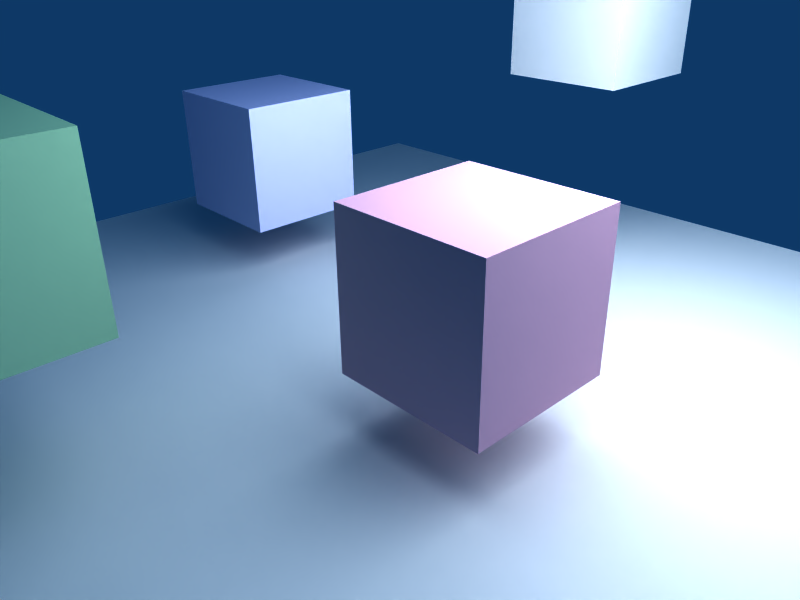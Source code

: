 # Source: demo.blend  (saved by Blender 2.49.2; exported with 4.5.12 LTS)
import bpy
from mathutils import Matrix  # noqa: F401  (used for matrix-valued properties, if any)

bpy.ops.wm.read_factory_settings(use_empty=True)
scene = bpy.context.scene
scene.name = 'Scene'

# ---- collections
col_collection_1 = bpy.data.collections.new('Collection 1'); scene.collection.children.link(col_collection_1)

# ---- materials (node trees are filled in below, after node groups)
mat_material_001 = bpy.data.materials.new('Material.001')
mat_material_001.alpha_threshold = 0.0
mat_material_001.diffuse_color = (0.81, 0.6, 0.68, 1.0)
mat_material_001.roughness = 0.5
mat_material_001.line_color = (0.0, 0.0, 0.0, 1.0)
mat_material_002 = bpy.data.materials.new('Material.002')
mat_material_002.alpha_threshold = 0.0
mat_material_002.diffuse_color = (0.7, 0.71, 0.87, 1.0)
mat_material_002.roughness = 0.5
mat_material_002.line_color = (0.0, 0.0, 0.0, 1.0)
mat_material_003 = bpy.data.materials.new('Material.003')
mat_material_003.alpha_threshold = 0.0
mat_material_003.diffuse_color = (0.61, 0.8, 0.62, 1.0)
mat_material_003.roughness = 0.5
mat_material_003.line_color = (0.0, 0.0, 0.0, 1.0)

# ---- material node trees

# ---- world
world_world = bpy.data.worlds.new('World'); scene.world = world_world
world_world.color = (0.05656, 0.2208, 0.4)
world_world.use_sun_shadow = False
world_world.sun_shadow_jitter_overblur = 0.0
world_world.cycles.sampling_method = 'MANUAL'
world_world.cycles.sample_map_resolution = 256

# ---- cameras
cam_camera = bpy.data.cameras.new('Camera')
cam_camera.passepartout_alpha = 0.2
cam_camera.clip_end = 100.0
cam_camera.lens = 35.0
cam_camera.ortho_scale = 7.314
cam_camera.show_passepartout = False
cam_camera.show_safe_areas = True
cam_camera.dof.focus_distance = 0.0
cam_camera.dof.aperture_fstop = 128.0

# ---- lights
light_spot = bpy.data.lights.new('Spot', 'POINT')
light_spot.transmission_factor = 0.0
light_spot.cutoff_distance = 30.0
light_spot.energy = 100.0
light_spot.shadow_buffer_clip_start = 1.001
light_spot.shadow_soft_size = 1.0
light_spot.shadow_maximum_resolution = 0.006
light_spot.use_absolute_resolution = True
light_spot.cycles.use_multiple_importance_sampling = False

# ---- meshes
me_cube_004 = bpy.data.meshes.new('Cube.004')
me_cube_004.from_pydata([(1.0, 1.0, -1.0), (1.0, -1.0, -1.0), (-1.0, -1.0, -1.0), (-1.0, 1.0, -1.0), (1.0, 1.0, 1.0), (1.0, -1.0, 1.0), (-1.0, -1.0, 1.0), (-1.0, 1.0, 1.0)], [], [(0, 1, 2, 3), (4, 7, 6, 5), (0, 4, 5, 1), (1, 5, 6, 2), (2, 6, 7, 3), (4, 0, 3, 7)])
me_cube_004.materials.append(mat_material_001)
me_cube_004.use_remesh_preserve_volume = False
me_cube_004.use_remesh_preserve_attributes = False
me_cube_004.use_mirror_vertex_groups = False
me_cube_004.update()
me_cube_003 = bpy.data.meshes.new('Cube.003')
me_cube_003.from_pydata([(1.0, 1.0, -1.0), (1.0, -1.0, -1.0), (-1.0, -1.0, -1.0), (-1.0, 1.0, -1.0), (1.0, 1.0, 1.0), (1.0, -1.0, 1.0), (-1.0, -1.0, 1.0), (-1.0, 1.0, 1.0)], [], [(0, 1, 2, 3), (4, 7, 6, 5), (0, 4, 5, 1), (1, 5, 6, 2), (2, 6, 7, 3), (4, 0, 3, 7)])
me_cube_003.materials.append(mat_material_002)
me_cube_003.use_remesh_preserve_volume = False
me_cube_003.use_remesh_preserve_attributes = False
me_cube_003.use_mirror_vertex_groups = False
me_cube_003.update()
me_cube_002 = bpy.data.meshes.new('Cube.002')
me_cube_002.from_pydata([(1.0, 1.0, -1.0), (1.0, -1.0, -1.0), (-1.0, -1.0, -1.0), (-1.0, 1.0, -1.0), (1.0, 1.0, 1.0), (1.0, -1.0, 1.0), (-1.0, -1.0, 1.0), (-1.0, 1.0, 1.0)], [], [(0, 1, 2, 3), (4, 7, 6, 5), (0, 4, 5, 1), (1, 5, 6, 2), (2, 6, 7, 3), (4, 0, 3, 7)])
me_cube_002.materials.append(mat_material_003)
me_cube_002.use_remesh_preserve_volume = False
me_cube_002.use_remesh_preserve_attributes = False
me_cube_002.use_mirror_vertex_groups = False
me_cube_002.update()
me_cube_001 = bpy.data.meshes.new('Cube.001')
me_cube_001.from_pydata([(1.0, 1.0, -1.0), (1.0, -1.0, -1.0), (-1.0, -1.0, -1.0), (-1.0, 1.0, -1.0), (1.0, 1.0, 1.0), (1.0, -1.0, 1.0), (-1.0, -1.0, 1.0), (-1.0, 1.0, 1.0)], [], [(0, 1, 2, 3), (4, 7, 6, 5), (0, 4, 5, 1), (1, 5, 6, 2), (2, 6, 7, 3), (4, 0, 3, 7)])
me_cube_001.use_remesh_preserve_volume = False
me_cube_001.use_remesh_preserve_attributes = False
me_cube_001.use_mirror_vertex_groups = False
me_cube_001.update()
me_plane = bpy.data.meshes.new('Plane')
me_plane.from_pydata([(1.0, 1.0, 0.0), (1.0, -1.0, 0.0), (-1.0, -1.0, 0.0), (-1.0, 1.0, 0.0), (-2.98e-08, -1.0, 0.0), (1.0, -2.98e-08, 0.0), (1.192e-07, 1.0, 0.0), (-1.0, 1.49e-07, 0.0), (5.96e-08, 5.96e-08, 0.0), (0.5, -1.0, 0.0), (-0.5, -1.0, 0.0), (1.0, 0.5, 0.0), (1.0, -0.5, 0.0), (0.5, 1.0, 0.0), (-0.5, 1.0, 0.0), (-1.0, -0.5, 0.0), (-1.0, 0.5, 0.0), (-0.5, 1.043e-07, 0.0), (8.941e-08, 0.5, 0.0), (0.5, 1.49e-08, 0.0), (1.49e-08, -0.5, 0.0), (-0.5, 0.5, 0.0), (0.5, 0.5, 0.0), (-0.5, -0.5, 0.0), (0.5, -0.5, 0.0), (0.75, -1.0, 0.0), (0.25, -1.0, 0.0), (-0.75, -1.0, 0.0), (-0.25, -1.0, 0.0), (1.0, 0.75, 0.0), (1.0, 0.25, 0.0), (1.0, -0.75, 0.0), (1.0, -0.25, 0.0), (0.75, 1.0, 0.0), (0.25, 1.0, 0.0), (-0.75, 1.0, 0.0), (-0.25, 1.0, 0.0), (-1.0, -0.75, 0.0), (-1.0, -0.25, 0.0), (-1.0, 0.75, 0.0), (-1.0, 0.25, 0.0), (-0.25, 8.196e-08, 0.0), (-0.75, 1.267e-07, 0.0), (7.451e-08, 0.25, 0.0), (1.043e-07, 0.75, 0.0), (0.25, 3.725e-08, 0.0), (0.75, -7.451e-09, 0.0), (3.725e-08, -0.25, 0.0), (-7.451e-09, -0.75, 0.0), (-0.75, 0.5, 0.0), (-0.5, 0.75, 0.0), (-0.25, 0.5, 0.0), (-0.5, 0.25, 0.0), (0.25, 0.5, 0.0), (0.5, 0.75, 0.0), (0.75, 0.5, 0.0), (0.5, 0.25, 0.0), (-0.75, -0.5, 0.0), (-0.5, -0.25, 0.0), (-0.25, -0.5, 0.0), (-0.5, -0.75, 0.0), (0.25, -0.5, 0.0), (0.5, -0.25, 0.0), (0.75, -0.5, 0.0), (0.5, -0.75, 0.0), (-0.75, 0.75, 0.0), (-0.25, 0.75, 0.0), (-0.75, 0.25, 0.0), (-0.25, 0.25, 0.0), (0.25, 0.75, 0.0), (0.75, 0.75, 0.0), (0.25, 0.25, 0.0), (0.75, 0.25, 0.0), (-0.75, -0.25, 0.0), (-0.25, -0.25, 0.0), (-0.75, -0.75, 0.0), (-0.25, -0.75, 0.0), (0.25, -0.25, 0.0), (0.75, -0.25, 0.0), (0.25, -0.75, 0.0), (0.75, -0.75, 0.0)], [], [(35, 3, 39, 65), (14, 35, 65, 50), (65, 39, 16, 49), (50, 65, 49, 21), (36, 14, 50, 66), (6, 36, 66, 44), (66, 50, 21, 51), (44, 66, 51, 18), (49, 16, 40, 67), (21, 49, 67, 52), (67, 40, 7, 42), (52, 67, 42, 17), (51, 21, 52, 68), (18, 51, 68, 43), (68, 52, 17, 41), (43, 68, 41, 8), (34, 6, 44, 69), (13, 34, 69, 54), (69, 44, 18, 53), (54, 69, 53, 22), (33, 13, 54, 70), (0, 33, 70, 29), (70, 54, 22, 55), (29, 70, 55, 11), (53, 18, 43, 71), (22, 53, 71, 56), (71, 43, 8, 45), (56, 71, 45, 19), (55, 22, 56, 72), (11, 55, 72, 30), (72, 56, 19, 46), (30, 72, 46, 5), (42, 7, 38, 73), (17, 42, 73, 58), (73, 38, 15, 57), (58, 73, 57, 23), (41, 17, 58, 74), (8, 41, 74, 47), (74, 58, 23, 59), (47, 74, 59, 20), (57, 15, 37, 75), (23, 57, 75, 60), (75, 37, 2, 27), (60, 75, 27, 10), (59, 23, 60, 76), (20, 59, 76, 48), (76, 60, 10, 28), (48, 76, 28, 4), (45, 8, 47, 77), (19, 45, 77, 62), (77, 47, 20, 61), (62, 77, 61, 24), (46, 19, 62, 78), (5, 46, 78, 32), (78, 62, 24, 63), (32, 78, 63, 12), (61, 20, 48, 79), (24, 61, 79, 64), (79, 48, 4, 26), (64, 79, 26, 9), (63, 24, 64, 80), (12, 63, 80, 31), (80, 64, 9, 25), (31, 80, 25, 1)])
me_plane.use_remesh_preserve_volume = False
me_plane.use_remesh_preserve_attributes = False
me_plane.use_mirror_vertex_groups = False
me_plane.update()

# ---- objects
ob_cube_003 = bpy.data.objects.new('Cube.003', me_cube_004)
ob_cube_002 = bpy.data.objects.new('Cube.002', me_cube_003)
ob_cube_001 = bpy.data.objects.new('Cube.001', me_cube_002)
ob_cube = bpy.data.objects.new('Cube', me_cube_001)
ob_plane = bpy.data.objects.new('Plane', me_plane)
ob_lamp = bpy.data.objects.new('Lamp', light_spot)
ob_camera = bpy.data.objects.new('Camera', cam_camera)

# ---- transforms, parenting, visibility, modifiers, constraints
ob_cube_003.location = (0.4184, -0.1502, 0.2865)
ob_cube_003.scale = (0.1556, 0.1556, 0.1556)
ob_cube_003.lock_rotations_4d = False
ob_cube_003.empty_display_type = 'ARROWS'
ob_cube_003.lineart.crease_threshold = 0.0
ob_cube_002.location = (-0.5713, 0.141, 0.2749)
ob_cube_002.scale = (0.1556, 0.1556, 0.1556)
ob_cube_002.lock_rotations_4d = False
ob_cube_002.empty_display_type = 'ARROWS'
ob_cube_002.lineart.crease_threshold = 0.0
ob_cube_001.location = (0.00419, -0.7897, 0.4447)
ob_cube_001.scale = (0.1556, 0.1556, 0.1556)
ob_cube_001.lock_rotations_4d = False
ob_cube_001.empty_display_type = 'ARROWS'
ob_cube_001.lineart.crease_threshold = 0.0
ob_cube.location = (0.00419, 0.7782, 0.6154)
ob_cube.scale = (0.1556, 0.1556, 0.1556)
ob_cube.lock_rotations_4d = False
ob_cube.empty_display_type = 'ARROWS'
ob_cube.lineart.crease_threshold = 0.0
ob_plane.location = (0.00419, 0.0003492, 0.0087)
ob_plane.scale = (1.096, 1.096, 1.096)
ob_plane.lock_rotations_4d = False
ob_plane.empty_display_type = 'ARROWS'
ob_plane.lineart.crease_threshold = 0.0
ob_lamp.location = (0.6383, 0.1568, 0.9271)
ob_lamp.rotation_euler = (0.6503, 0.05522, 1.866)
ob_lamp.scale = (0.1556, 0.1556, 0.1556)
ob_lamp.lock_rotations_4d = False
ob_lamp.empty_display_type = 'ARROWS'
ob_lamp.color = (0.0, 0.0, 0.0, 0.0)
ob_lamp.lineart.crease_threshold = 0.0
ob_camera.location = (1.168, -1.012, 0.84)
ob_camera.rotation_euler = (1.109, 0.01082, 0.8149)
ob_camera.scale = (0.1556, 0.1556, 0.1556)
ob_camera.lock_rotations_4d = False
ob_camera.empty_display_type = 'ARROWS'
ob_camera.color = (0.0, 0.0, 0.0, 0.0)
ob_camera.display_type = 'WIRE'
ob_camera.lineart.crease_threshold = 0.0

# ---- collection membership
col_collection_1.objects.link(ob_cube_003)
col_collection_1.objects.link(ob_cube_002)
col_collection_1.objects.link(ob_cube_001)
col_collection_1.objects.link(ob_cube)
col_collection_1.objects.link(ob_plane)
col_collection_1.objects.link(ob_lamp)
col_collection_1.objects.link(ob_camera)

# ---- scene / render settings (as saved in the file)
scene.camera = ob_camera
scene.frame_start = 1; scene.frame_end = 250; scene.frame_set(1)
scene.render.engine = 'BLENDER_EEVEE_NEXT'
scene.render.image_settings.file_format = 'JPEG'
scene.render.image_settings.color_mode = 'RGB'
scene.render.image_settings.compression = 90
scene.render.resolution_x = 800
scene.render.resolution_y = 600
scene.render.pixel_aspect_x = 100.0
scene.render.pixel_aspect_y = 100.0
scene.render.fps = 25
scene.render.dither_intensity = 0.0
scene.render.use_compositing = False
scene.render.use_sequencer = False
scene.render.bake_margin = 2
scene.render.bake_bias = 0.0
scene.render.use_stamp_time = False
scene.render.use_stamp_date = False
scene.render.use_stamp_frame = False
scene.render.use_stamp_camera = False
scene.render.use_stamp_scene = False
scene.render.use_stamp_filename = False
scene.render.use_stamp_render_time = False
scene.render.stamp_font_size = 0
scene.cycles.use_denoising = False
scene.cycles.samples = 10
scene.cycles.sampling_pattern = 'TABULATED_SOBOL'
scene.cycles.light_sampling_threshold = 0.0
scene.cycles.use_adaptive_sampling = False
scene.cycles.use_light_tree = False
scene.cycles.blur_glossy = 0.0
scene.cycles.volume_bounces = 1
scene.cycles.pixel_filter_type = 'GAUSSIAN'
scene.cycles.sample_clamp_indirect = 0.0
scene.view_settings.view_transform = 'Raw'
bpy.context.view_layer.update()
